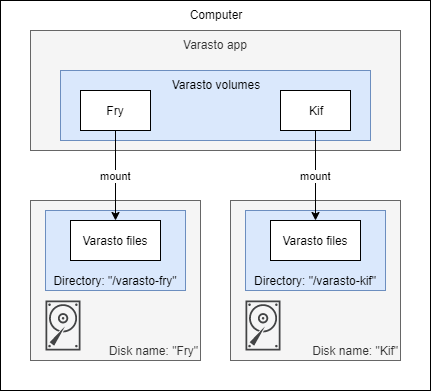

The diagram above was exported from draw.io. Its source (the exported page's mxGraphModel, read from the mxfile embedded in the PNG):
<mxGraphModel dx="1145" dy="769" grid="1" gridSize="10" guides="1" tooltips="1" connect="1" arrows="1" fold="1" page="1" pageScale="1" pageWidth="1100" pageHeight="850" math="0" shadow="0">
  <root>
    <mxCell id="0" />
    <mxCell id="1" parent="0" />
    <mxCell id="VQvG8pLJlFIBDsN1CGrI-1" value="Computer" style="rounded=0;whiteSpace=wrap;html=1;verticalAlign=top;" vertex="1" parent="1">
      <mxGeometry x="170" y="140" width="430" height="390" as="geometry" />
    </mxCell>
    <mxCell id="VQvG8pLJlFIBDsN1CGrI-2" value="Disk name: &quot;Fry&quot;" style="rounded=0;whiteSpace=wrap;html=1;verticalAlign=bottom;fillColor=#f5f5f5;strokeColor=#666666;fontColor=#333333;align=right;" vertex="1" parent="1">
      <mxGeometry x="200" y="340" width="170" height="160" as="geometry" />
    </mxCell>
    <mxCell id="VQvG8pLJlFIBDsN1CGrI-4" value="Directory: &quot;/varasto-fry&quot;" style="rounded=0;whiteSpace=wrap;html=1;verticalAlign=bottom;fillColor=#dae8fc;strokeColor=#6c8ebf;" vertex="1" parent="1">
      <mxGeometry x="215" y="350" width="140" height="80" as="geometry" />
    </mxCell>
    <mxCell id="VQvG8pLJlFIBDsN1CGrI-5" value="Varasto app" style="rounded=0;whiteSpace=wrap;html=1;verticalAlign=top;fillColor=#f5f5f5;strokeColor=#666666;fontColor=#333333;" vertex="1" parent="1">
      <mxGeometry x="200" y="170" width="370" height="120" as="geometry" />
    </mxCell>
    <mxCell id="VQvG8pLJlFIBDsN1CGrI-6" value="Varasto volumes" style="rounded=0;whiteSpace=wrap;html=1;verticalAlign=top;fillColor=#dae8fc;strokeColor=#6c8ebf;" vertex="1" parent="1">
      <mxGeometry x="230" y="210" width="310" height="70" as="geometry" />
    </mxCell>
    <mxCell id="VQvG8pLJlFIBDsN1CGrI-13" value="mount" style="edgeStyle=orthogonalEdgeStyle;rounded=0;orthogonalLoop=1;jettySize=auto;html=1;exitX=0.5;exitY=1;exitDx=0;exitDy=0;entryX=0.5;entryY=0;entryDx=0;entryDy=0;" edge="1" parent="1" source="VQvG8pLJlFIBDsN1CGrI-7" target="VQvG8pLJlFIBDsN1CGrI-9">
      <mxGeometry relative="1" as="geometry" />
    </mxCell>
    <mxCell id="VQvG8pLJlFIBDsN1CGrI-7" value="Fry" style="rounded=0;whiteSpace=wrap;html=1;" vertex="1" parent="1">
      <mxGeometry x="250" y="230" width="70" height="40" as="geometry" />
    </mxCell>
    <mxCell id="VQvG8pLJlFIBDsN1CGrI-8" value="Kif" style="rounded=0;whiteSpace=wrap;html=1;" vertex="1" parent="1">
      <mxGeometry x="450" y="230" width="70" height="40" as="geometry" />
    </mxCell>
    <mxCell id="VQvG8pLJlFIBDsN1CGrI-9" value="Varasto files" style="rounded=0;whiteSpace=wrap;html=1;" vertex="1" parent="1">
      <mxGeometry x="240" y="360" width="90" height="40" as="geometry" />
    </mxCell>
    <mxCell id="VQvG8pLJlFIBDsN1CGrI-15" value="" style="pointerEvents=1;shadow=0;dashed=0;html=1;strokeColor=none;fillColor=#434445;aspect=fixed;labelPosition=center;verticalLabelPosition=bottom;verticalAlign=top;align=center;outlineConnect=0;shape=mxgraph.vvd.disk;" vertex="1" parent="1">
      <mxGeometry x="215" y="440" width="35" height="50" as="geometry" />
    </mxCell>
    <mxCell id="VQvG8pLJlFIBDsN1CGrI-16" value="Disk name: &quot;Kif&quot;" style="rounded=0;whiteSpace=wrap;html=1;verticalAlign=bottom;fillColor=#f5f5f5;strokeColor=#666666;fontColor=#333333;align=right;" vertex="1" parent="1">
      <mxGeometry x="400" y="340" width="170" height="160" as="geometry" />
    </mxCell>
    <mxCell id="VQvG8pLJlFIBDsN1CGrI-17" value="Directory: &quot;/varasto-kif&quot;" style="rounded=0;whiteSpace=wrap;html=1;verticalAlign=bottom;fillColor=#dae8fc;strokeColor=#6c8ebf;" vertex="1" parent="1">
      <mxGeometry x="415" y="350" width="140" height="80" as="geometry" />
    </mxCell>
    <mxCell id="VQvG8pLJlFIBDsN1CGrI-18" value="Varasto files" style="rounded=0;whiteSpace=wrap;html=1;" vertex="1" parent="1">
      <mxGeometry x="440" y="360" width="90" height="40" as="geometry" />
    </mxCell>
    <mxCell id="VQvG8pLJlFIBDsN1CGrI-19" value="" style="pointerEvents=1;shadow=0;dashed=0;html=1;strokeColor=none;fillColor=#434445;aspect=fixed;labelPosition=center;verticalLabelPosition=bottom;verticalAlign=top;align=center;outlineConnect=0;shape=mxgraph.vvd.disk;" vertex="1" parent="1">
      <mxGeometry x="415" y="440" width="35" height="50" as="geometry" />
    </mxCell>
    <mxCell id="VQvG8pLJlFIBDsN1CGrI-20" value="mount" style="edgeStyle=orthogonalEdgeStyle;rounded=0;orthogonalLoop=1;jettySize=auto;html=1;exitX=0.5;exitY=1;exitDx=0;exitDy=0;" edge="1" parent="1" source="VQvG8pLJlFIBDsN1CGrI-8" target="VQvG8pLJlFIBDsN1CGrI-18">
      <mxGeometry relative="1" as="geometry" />
    </mxCell>
  </root>
</mxGraphModel>